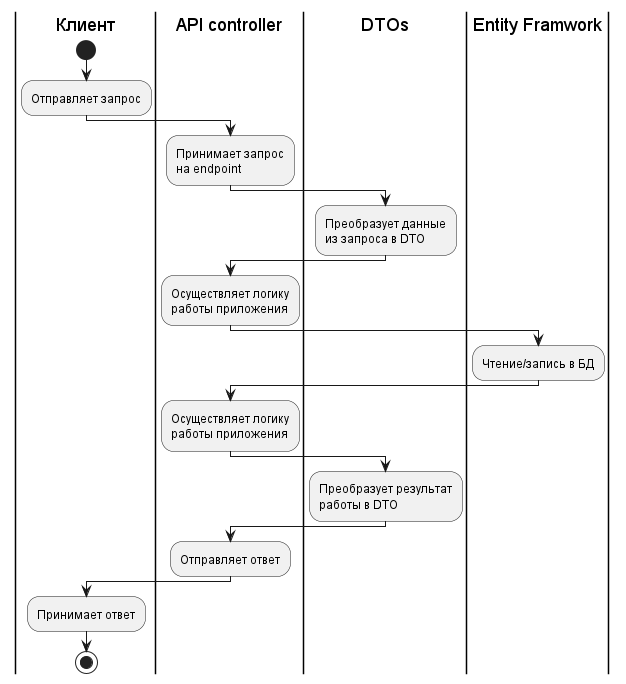

The diagram above was rendered by PlantUML. Its source (embedded in the PNG):
@startuml Диаграмма активности компонентов сервера
|Клиент|
start
:Отправляет запрос;

|API controller|
:Принимает запрос
на endpoint;

|DTOs|
:Преобразует данные 
из запроса в DTO;

|API controller|
:Осуществляет логику
работы приложения;

|Entity Framwork|
:Чтение/запись в БД;

|API controller|
:Осуществляет логику
работы приложения;

|DTOs|
:Преобразует результат 
работы в DTO;

|API controller|
:Отправляет ответ;

|Клиент|
:Принимает ответ;
stop
@enduml